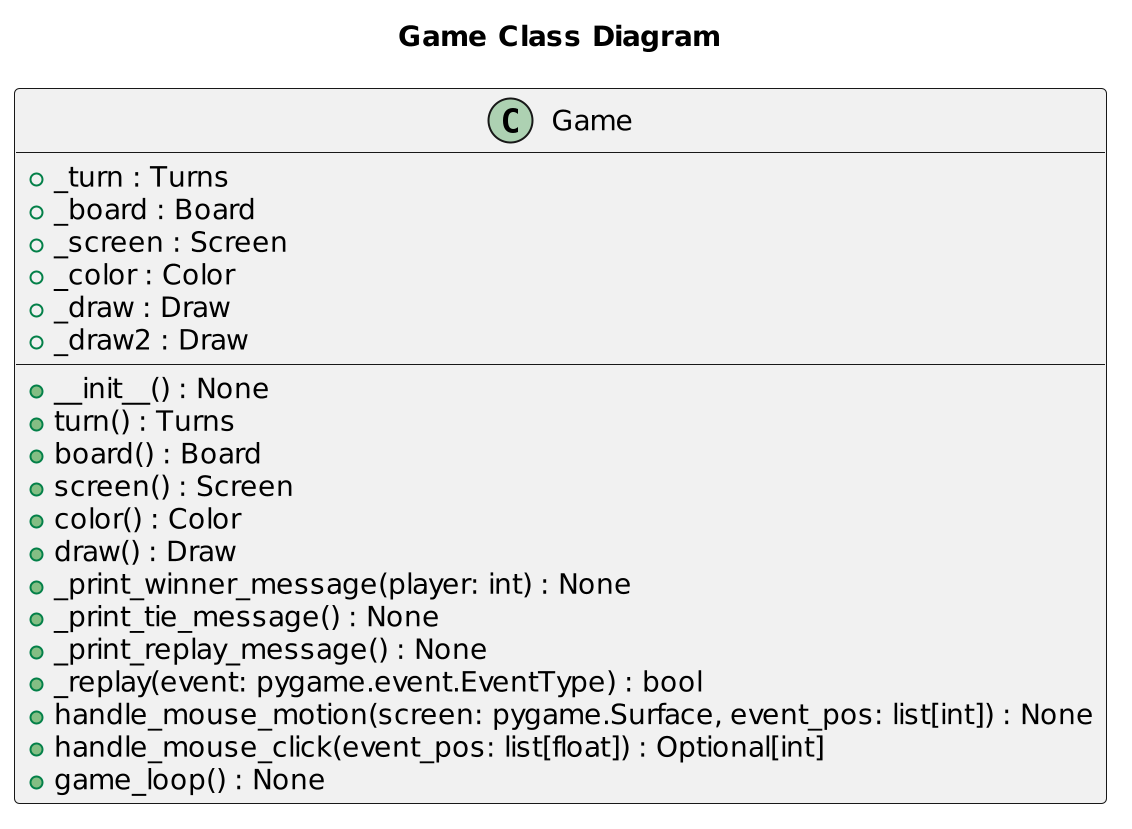

The diagram above was rendered by PlantUML. Its source (embedded in the PNG):
@startuml
scale 2
title "Game Class Diagram"
class Game {
    +__init__() : None
    +_turn : Turns
    +_board : Board
    +_screen : Screen
    +_color : Color
    +_draw : Draw
    +_draw2 : Draw

    +turn() : Turns
    +board() : Board
    +screen() : Screen
    +color() : Color
    +draw() : Draw
    +_print_winner_message(player: int) : None
    +_print_tie_message() : None
    +_print_replay_message() : None
    +_replay(event: pygame.event.EventType) : bool
    +handle_mouse_motion(screen: pygame.Surface, event_pos: list[int]) : None
    +handle_mouse_click(event_pos: list[float]) : Optional[int]
    +game_loop() : None
}
@enduml